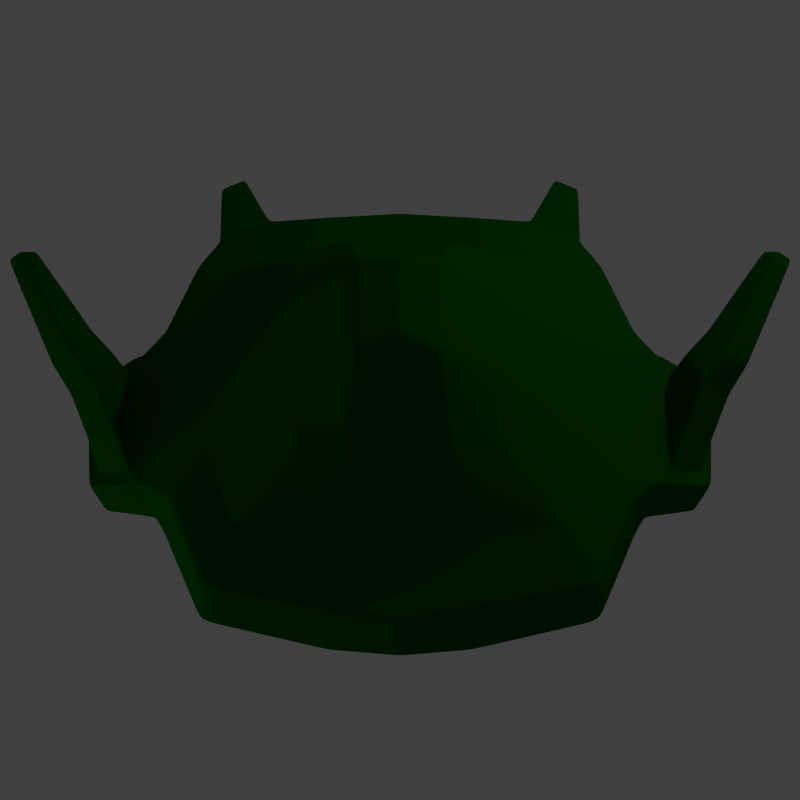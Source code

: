 # Source: enemy4.blend  (saved by Blender 2.76.0; exported with 4.5.12 LTS)
import bpy
from mathutils import Matrix  # noqa: F401  (used for matrix-valued properties, if any)

bpy.ops.wm.read_factory_settings(use_empty=True)
scene = bpy.context.scene
scene.name = 'Scene'

# ---- collections
col_collection_1 = bpy.data.collections.new('Collection 1'); scene.collection.children.link(col_collection_1)

# ---- materials (node trees are filled in below, after node groups)
mat_material = bpy.data.materials.new('Material')
mat_material.alpha_threshold = 0.0
mat_material.use_transparent_shadow = False
mat_material.diffuse_color = (0.0, 0.1, 0.0, 1.0)
mat_material.roughness = 0.5

# ---- material node trees

# ---- world
world_world = bpy.data.worlds.new('World'); scene.world = world_world
world_world.color = (0.05088, 0.05088, 0.05088)
world_world.use_sun_shadow = False
world_world.sun_shadow_jitter_overblur = 0.0
world_world.cycles.sampling_method = 'MANUAL'
world_world.cycles.sample_map_resolution = 256

# ---- cameras
cam_camera = bpy.data.cameras.new('Camera')
cam_camera.type = 'ORTHO'
cam_camera.clip_end = 100.0
cam_camera.lens = 35.0
cam_camera.sensor_width = 32.0
cam_camera.sensor_height = 18.0
cam_camera.ortho_scale = 4.8
cam_camera.display_size = 2.0
cam_camera.dof.focus_distance = 0.0
cam_camera.dof.aperture_fstop = 128.0
cam_camera.dof.aperture_blades = 6

# ---- lights
light_point_001 = bpy.data.lights.new('Point.001', 'POINT')
light_point_001.transmission_factor = 0.0
light_point_001.energy = 100.0
light_point_001.shadow_buffer_clip_start = 0.5
light_point_001.shadow_soft_size = 0.1
light_point_001.shadow_maximum_resolution = 0.006
light_point_001.use_absolute_resolution = True
light_point_001.cycles.use_multiple_importance_sampling = False
light_point = bpy.data.lights.new('Point', 'POINT')
light_point.transmission_factor = 0.0
light_point.energy = 100.0
light_point.shadow_buffer_clip_start = 0.5
light_point.shadow_soft_size = 0.1
light_point.shadow_maximum_resolution = 0.006
light_point.use_absolute_resolution = True
light_point.cycles.use_multiple_importance_sampling = False

# ---- meshes
me_cube = bpy.data.meshes.new('Cube')
me_cube.from_pydata([(0.6307, -0.7378, -0.7378), (0.6307, -0.7378, 0.7378), (0.6307, 0.7378, -0.7378), (0.6307, 0.7378, 0.7378), (0.0, 0.7378, 0.7378), (0.0, 0.7378, -0.7378), (0.0, -0.7378, 0.7378), (0.0, -0.7378, -0.7378), (1.0, 1.0, 0.3333), (1.0, 1.0, -0.3333), (1.0, -1.0, 0.3333), (1.0, -1.0, -0.3333), (0.0, -1.0, 0.3333), (0.0, -1.0, -0.3333), (0.0, 1.0, 0.3333), (0.0, 1.0, -0.3333), (0.3032, 0.835, 0.835), (0.3032, -0.835, -0.835), (0.3032, 0.835, -0.835), (0.3032, -0.835, 0.835), (0.5122, -1.132, 0.3773), (0.5122, -1.132, -0.3773), (0.5122, 1.132, 0.3773), (0.5122, 1.132, -0.3773), (0.6665, 0.3056, 0.9169), (0.6665, -0.3056, 0.9169), (0.6665, -0.3056, -0.9169), (0.6665, 0.3056, -0.9169), (0.0, 0.3056, 1.339), (0.0, -0.3056, 1.339), (0.0, 0.3056, -0.9169), (0.0, -0.3056, -0.9169), (1.125, -0.4142, 0.4142), (1.125, 0.4142, 0.4142), (1.125, -0.4142, -0.4142), (1.125, 0.4142, -0.4142), (0.2594, 0.3459, 1.254), (0.2594, -0.3459, 1.254), (0.2594, 0.3459, -1.038), (0.2594, -0.3459, -1.038), (1.209, 1.181, 0.1765), (1.209, 1.181, -0.1765), (1.2, -1.31, 0.1765), (1.2, -1.31, -0.1765), (0.0, -1.589, 0.1765), (0.0, -1.589, -0.1765), (0.0, 1.589, 0.1765), (0.0, 1.589, -0.1765), (0.4867, 1.531, 0.1998), (0.4867, 1.531, -0.1998), (0.4255, -1.519, 0.1998), (0.4255, -1.519, -0.1998), (1.4, 0.6581, 0.2194), (1.4, 0.6581, -0.2194), (1.4, -0.6581, 0.2194), (1.4, -0.6581, -0.2194), (1.547, 0.5433, 0.1172), (1.46, 0.5085, -0.1932), (1.547, -0.4737, 0.1172), (1.46, -0.5085, -0.1932), (1.876, 0.5157, -0.1621), (1.769, 0.5157, -0.4047), (1.876, -0.2792, -0.1621), (1.769, -0.2792, -0.4047), (1.615, 0.4168, 0.08252), (1.615, -0.3473, 0.08252), (1.808, 0.4169, -0.1273), (1.808, -0.1804, -0.1273), (1.697, 0.404, 0.267), (1.823, 0.07004, 0.4195), (1.883, 0.3604, 0.1256), (1.981, 0.09931, 0.2448), (2.177, 0.8864, 0.6683), (2.281, 0.778, 0.7945), (2.276, 0.8686, 0.6038), (2.358, 0.7839, 0.7024), (1.08, 1.445, 0.0732), (1.08, 1.445, -0.0732), (0.7805, 1.591, 0.08285), (0.7805, 1.591, -0.08285), (1.071, 1.881, 0.03514), (1.071, 1.881, -0.03514), (0.9275, 1.951, 0.03977), (0.9275, 1.951, -0.03977), (2.095, 0.226, 0.3829), (1.955, 0.2001, 0.5373), (1.844, 0.4952, 0.4026), (2.008, 0.4566, 0.2776)], [], [(23, 9, 2, 18), (34, 11, 0, 26), (38, 18, 2, 27), (36, 16, 4, 28), (21, 13, 7, 17), (19, 6, 12, 20), (51, 45, 13, 21), (25, 1, 10, 32), (55, 43, 11, 34), (16, 3, 8, 22), (49, 41, 9, 23), (47, 49, 23, 15), (4, 16, 22, 14), (43, 51, 21, 11), (1, 19, 20, 10), (11, 21, 17, 0), (24, 3, 16, 36), (30, 5, 18, 38), (15, 23, 18, 5), (7, 31, 39, 17), (31, 30, 38, 39), (1, 25, 37, 19), (25, 24, 36, 37), (41, 53, 35, 9), (53, 55, 34, 35), (3, 24, 33, 8), (24, 25, 32, 33), (19, 37, 29, 6), (37, 36, 28, 29), (17, 39, 26, 0), (39, 38, 27, 26), (9, 35, 27, 2), (35, 34, 26, 27), (33, 32, 54, 52), (52, 54, 58, 56), (8, 33, 52, 40), (40, 52, 53, 41), (10, 20, 50, 42), (42, 50, 51, 43), (14, 22, 48, 46), (46, 48, 49, 47), (22, 8, 40, 48), (49, 48, 78, 79), (32, 10, 42, 54), (54, 42, 43, 55), (20, 12, 44, 50), (50, 44, 45, 51), (58, 59, 63, 62), (55, 53, 57, 59), (54, 55, 59, 58), (53, 52, 56, 57), (60, 62, 63, 61), (62, 60, 66, 67), (57, 56, 60, 61), (59, 57, 61, 63), (66, 64, 68, 70), (56, 58, 65, 64), (58, 62, 67, 65), (60, 56, 64, 66), (85, 84, 75, 73), (67, 66, 70, 71), (65, 67, 71, 69), (64, 65, 69, 68), (72, 73, 75, 74), (86, 85, 73, 72), (87, 86, 72, 74), (84, 87, 74, 75), (77, 79, 83, 81), (41, 49, 79, 77), (40, 41, 77, 76), (48, 40, 76, 78), (82, 80, 81, 83), (79, 78, 82, 83), (78, 76, 80, 82), (76, 77, 81, 80), (71, 70, 87, 84), (70, 68, 86, 87), (68, 69, 85, 86), (69, 71, 84, 85)])
me_cube.materials.append(mat_material)
me_cube.use_remesh_preserve_volume = False
me_cube.use_remesh_preserve_attributes = False
me_cube.use_mirror_vertex_groups = False
me_cube.update()

# ---- objects
ob_cube = bpy.data.objects.new('Cube', me_cube)
ob_camera = bpy.data.objects.new('Camera', cam_camera)
ob_point_001 = bpy.data.objects.new('Point.001', light_point_001)
ob_point = bpy.data.objects.new('Point', light_point)

# ---- transforms, parenting, visibility, modifiers, constraints
ob_cube.location = (0.0, 0.0, 0.0)
ob_cube.lineart.crease_threshold = 0.0
_m = ob_cube.modifiers.new('Mirror', 'MIRROR')
_m.use_clip = True
_m = ob_cube.modifiers.new('Bevel', 'BEVEL')
_m.width = 0.009
_m.width_pct = 0.009
_m.limit_method = 'NONE'
_m.spread = 0.0
_m = ob_cube.modifiers.new('Subsurf', 'SUBSURF')
_m.uv_smooth = 'PRESERVE_CORNERS'
_m.levels = 4
_m.render_levels = 4
_m.show_only_control_edges = False
ob_camera.location = (6.672e-09, -6.332, 8.094)
ob_camera.rotation_euler = (0.6841, -1.271e-17, 3.639e-19)
ob_camera.lineart.crease_threshold = 0.0
ob_point_001.location = (-5.959, -1.518, -2.111)
ob_point_001.lineart.crease_threshold = 0.0
ob_point.location = (4.061, 2.63, 3.635)
ob_point.lineart.crease_threshold = 0.0

# ---- collection membership
col_collection_1.objects.link(ob_cube)
col_collection_1.objects.link(ob_camera)
col_collection_1.objects.link(ob_point_001)
col_collection_1.objects.link(ob_point)

# ---- scene / render settings (as saved in the file)
scene.camera = ob_camera
scene.frame_start = 1; scene.frame_end = 250; scene.frame_set(1)
scene.render.engine = 'BLENDER_EEVEE_NEXT'
scene.render.resolution_x = 64
scene.render.resolution_y = 64
scene.render.dither_intensity = 0.0
scene.render.film_transparent = True
scene.cycles.use_denoising = False
scene.cycles.samples = 10
scene.cycles.sampling_pattern = 'TABULATED_SOBOL'
scene.cycles.light_sampling_threshold = 0.0
scene.cycles.use_adaptive_sampling = False
scene.cycles.use_light_tree = False
scene.cycles.blur_glossy = 0.0
scene.cycles.pixel_filter_type = 'GAUSSIAN'
scene.cycles.sample_clamp_indirect = 0.0
scene.view_settings.view_transform = 'Standard'
bpy.context.view_layer.update()
